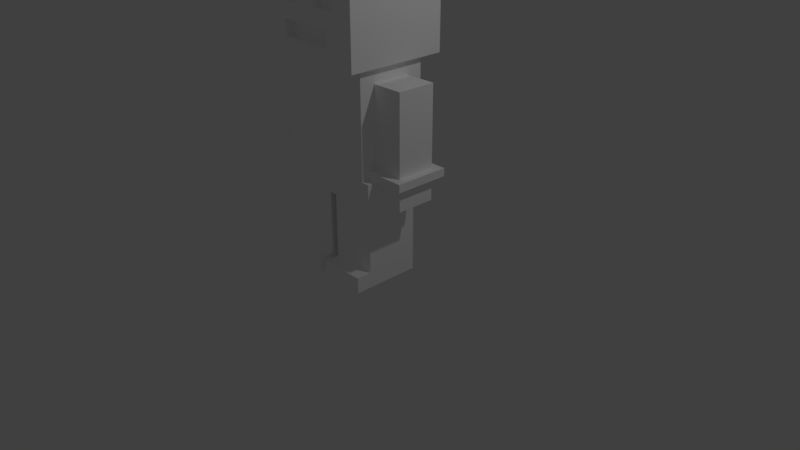 # Source: Figur.blend  (saved by Blender 2.78.0; exported with 4.5.12 LTS)
import bpy
from mathutils import Matrix  # noqa: F401  (used for matrix-valued properties, if any)

bpy.ops.wm.read_factory_settings(use_empty=True)
scene = bpy.context.scene
scene.name = 'Scene'

# ---- collections
col_collection_1 = bpy.data.collections.new('Collection 1'); scene.collection.children.link(col_collection_1)

# ---- materials (node trees are filled in below, after node groups)
mat_palette = bpy.data.materials.new('palette')
mat_palette.alpha_threshold = 0.0
mat_palette.use_transparent_shadow = False
mat_palette.diffuse_color = (1.0, 1.0, 1.0, 1.0)
mat_palette.specular_color = (0.0, 0.0, 0.0)
mat_palette.roughness = 0.5
mat_palette.specular_intensity = 1.0

# ---- material node trees

# ---- world
world_world = bpy.data.worlds.new('World'); scene.world = world_world
world_world.color = (0.05088, 0.05088, 0.05088)
world_world.use_sun_shadow = False
world_world.sun_shadow_jitter_overblur = 0.0
world_world.cycles.sampling_method = 'MANUAL'

# ---- cameras
cam_camera = bpy.data.cameras.new('Camera')
cam_camera.clip_end = 100.0
cam_camera.lens = 35.0
cam_camera.sensor_width = 32.0
cam_camera.sensor_height = 18.0
cam_camera.ortho_scale = 7.314
cam_camera.dof.focus_distance = 0.0
cam_camera.dof.aperture_fstop = 128.0

# ---- lights
light_lamp = bpy.data.lights.new('Lamp', 'POINT')
light_lamp.transmission_factor = 0.0
light_lamp.cutoff_distance = 30.0
light_lamp.energy = 100.0
light_lamp.shadow_buffer_clip_start = 1.001
light_lamp.shadow_soft_size = 0.1
light_lamp.shadow_maximum_resolution = 0.006
light_lamp.use_absolute_resolution = True

# ---- meshes
me_disconnectcharacter = bpy.data.meshes.new('DisconnectCharacter')
me_disconnectcharacter.from_pydata([(-11.5, 15.0, 5.5), (-11.5, 14.0, -1.5), (-11.5, 14.0, 5.5), (-11.5, 15.0, -1.5), (-10.5, 14.0, 4.5), (-10.5, 11.0, -0.5), (-10.5, 11.0, 4.5), (-10.5, 14.0, -0.5), (-10.5, 25.0, 4.5), (-10.5, 15.0, -0.5), (-10.5, 15.0, 4.5), (-10.5, 25.0, -0.5), (-7.5, 14.0, 6.5), (-7.5, 11.0, 4.5), (-7.5, 11.0, 6.5), (-7.5, 14.0, 5.5), (-7.5, 14.0, 4.5), (-7.5, 14.0, -0.5), (-7.5, 11.0, -2.5), (-7.5, 11.0, -0.5), (-7.5, 14.0, -1.5), (-7.5, 14.0, -2.5), (-7.5, 40.0, 8.5), (-7.5, 27.0, -4.5), (-7.5, 27.0, 8.5), (-7.5, 40.0, -4.5), (-6.5, 2.0, 7.5), (-6.5, 0.0, -1.5), (-6.5, 0.0, 7.5), (-6.5, 2.0, 5.5), (-6.5, 2.0, -1.5), (-6.5, 11.0, 5.5), (-6.5, 11.0, 4.5), (-6.5, 11.0, -0.5), (-6.5, 11.0, -1.5), (-6.5, 15.0, 5.5), (-6.5, 14.0, 5.5), (-6.5, 14.0, 6.5), (-6.5, 15.0, -1.5), (-6.5, 14.0, -2.5), (-6.5, 14.0, -1.5), (-6.5, 25.0, 4.5), (-6.5, 15.0, 4.5), (-6.5, 25.0, -0.5), (-6.5, 15.0, -0.5), (-6.5, 27.0, 6.5), (-6.5, 27.0, -2.5), (-1.5, 38.0, 8.5), (-1.5, 33.0, 7.5), (-1.5, 33.0, 8.5), (-1.5, 38.0, 7.5), (0.5, 2.0, 7.5), (0.5, 0.0, -1.5), (0.5, 0.0, 7.5), (0.5, 2.0, 5.5), (0.5, 2.0, -1.5), (0.5, 11.0, 5.5), (0.5, 11.0, -1.5), (3.5, 31.0, 8.5), (3.5, 29.0, 7.5), (3.5, 29.0, 8.5), (3.5, 31.0, 7.5), (4.5, 38.0, 8.5), (4.5, 33.0, 7.5), (4.5, 33.0, 8.5), (4.5, 38.0, 7.5), (-4.5, 33.0, 8.5), (-4.5, 33.0, 7.5), (-4.5, 38.0, 8.5), (-4.5, 38.0, 7.5), (-3.5, 29.0, 8.5), (-3.5, 29.0, 7.5), (-3.5, 31.0, 8.5), (-3.5, 31.0, 7.5), (-0.5, 0.0, 7.5), (-0.5, 0.0, -1.5), (-0.5, 2.0, 7.5), (-0.5, 2.0, 5.5), (-0.5, 2.0, -1.5), (-0.5, 11.0, 5.5), (-0.5, 11.0, -1.5), (1.5, 33.0, 8.5), (1.5, 33.0, 7.5), (1.5, 38.0, 8.5), (1.5, 38.0, 7.5), (6.5, 0.0, 7.5), (6.5, 0.0, -1.5), (6.5, 2.0, 7.5), (6.5, 2.0, 5.5), (6.5, 2.0, -1.5), (6.5, 11.0, 5.5), (6.5, 11.0, 4.5), (6.5, 11.0, -0.5), (6.5, 11.0, -1.5), (6.5, 14.0, 6.5), (6.5, 14.0, 5.5), (6.5, 15.0, 5.5), (6.5, 14.0, -1.5), (6.5, 14.0, -2.5), (6.5, 15.0, -1.5), (6.5, 15.0, 4.5), (6.5, 25.0, 4.5), (6.5, 15.0, -0.5), (6.5, 25.0, -0.5), (6.5, 27.0, 6.5), (6.5, 27.0, -2.5), (7.5, 11.0, 6.5), (7.5, 11.0, 4.5), (7.5, 14.0, 6.5), (7.5, 14.0, 5.5), (7.5, 14.0, 4.5), (7.5, 11.0, -0.5), (7.5, 11.0, -2.5), (7.5, 14.0, -0.5), (7.5, 14.0, -1.5), (7.5, 14.0, -2.5), (7.5, 27.0, 8.5), (7.5, 27.0, -4.5), (7.5, 40.0, 8.5), (7.5, 40.0, -4.5), (10.5, 11.0, 4.5), (10.5, 11.0, -0.5), (10.5, 14.0, 4.5), (10.5, 14.0, -0.5), (10.5, 15.0, 4.5), (10.5, 15.0, -0.5), (10.5, 25.0, 4.5), (10.5, 25.0, -0.5), (11.5, 14.0, 5.5), (11.5, 14.0, -1.5), (11.5, 15.0, 5.5), (11.5, 15.0, -1.5), (-4.5, 33.0, 8.5), (-7.5, 40.0, 8.5), (-7.5, 27.0, 8.5), (-4.5, 38.0, 8.5), (-3.5, 29.0, 8.5), (-3.5, 31.0, 8.5), (-1.5, 33.0, 8.5), (-1.5, 38.0, 8.5), (1.5, 33.0, 8.5), (1.5, 38.0, 8.5), (3.5, 29.0, 8.5), (3.5, 31.0, 8.5), (4.5, 33.0, 8.5), (4.5, 38.0, 8.5), (7.5, 27.0, 8.5), (7.5, 40.0, 8.5), (-1.5, 33.0, 7.5), (-4.5, 38.0, 7.5), (-4.5, 33.0, 7.5), (-1.5, 38.0, 7.5), (-0.5, 0.0, 7.5), (-6.5, 2.0, 7.5), (-6.5, 0.0, 7.5), (-0.5, 2.0, 7.5), (3.5, 29.0, 7.5), (-3.5, 31.0, 7.5), (-3.5, 29.0, 7.5), (3.5, 31.0, 7.5), (4.5, 33.0, 7.5), (1.5, 38.0, 7.5), (1.5, 33.0, 7.5), (4.5, 38.0, 7.5), (6.5, 0.0, 7.5), (0.5, 2.0, 7.5), (0.5, 0.0, 7.5), (6.5, 2.0, 7.5), (-6.5, 14.0, 6.5), (-7.5, 14.0, 6.5), (-7.5, 11.0, 6.5), (-2.5, 11.0, 6.5), (-2.5, 14.0, 6.5), (-6.5, 27.0, 6.5), (2.5, 11.0, 6.5), (2.5, 14.0, 6.5), (6.5, 14.0, 6.5), (6.5, 27.0, 6.5), (7.5, 11.0, 6.5), (7.5, 14.0, 6.5), (-7.5, 14.0, 5.5), (-11.5, 15.0, 5.5), (-11.5, 14.0, 5.5), (-6.5, 14.0, 5.5), (-6.5, 15.0, 5.5), (-2.5, 11.0, 5.5), (-6.5, 11.0, 5.5), (-6.5, 2.0, 5.5), (-0.5, 2.0, 5.5), (-0.5, 11.0, 5.5), (2.5, 11.0, 5.5), (0.5, 11.0, 5.5), (0.5, 2.0, 5.5), (6.5, 2.0, 5.5), (6.5, 11.0, 5.5), (7.5, 14.0, 5.5), (6.5, 15.0, 5.5), (6.5, 14.0, 5.5), (11.5, 14.0, 5.5), (11.5, 15.0, 5.5), (-7.5, 11.0, 4.5), (-10.5, 14.0, 4.5), (-10.5, 11.0, 4.5), (-7.5, 14.0, 4.5), (-6.5, 15.0, 4.5), (-10.5, 25.0, 4.5), (-10.5, 15.0, 4.5), (-6.5, 25.0, 4.5), (10.5, 11.0, 4.5), (7.5, 14.0, 4.5), (7.5, 11.0, 4.5), (10.5, 14.0, 4.5), (10.5, 15.0, 4.5), (6.5, 25.0, 4.5), (6.5, 15.0, 4.5), (10.5, 25.0, 4.5), (-10.5, 11.0, -0.5), (-10.5, 14.0, -0.5), (-7.5, 11.0, -0.5), (-7.5, 14.0, -0.5), (-10.5, 15.0, -0.5), (-10.5, 25.0, -0.5), (-6.5, 15.0, -0.5), (-6.5, 25.0, -0.5), (7.5, 11.0, -0.5), (7.5, 14.0, -0.5), (10.5, 11.0, -0.5), (10.5, 14.0, -0.5), (6.5, 15.0, -0.5), (6.5, 25.0, -0.5), (10.5, 15.0, -0.5), (10.5, 25.0, -0.5), (-11.5, 14.0, -1.5), (-11.5, 15.0, -1.5), (-7.5, 14.0, -1.5), (-6.5, 14.0, -1.5), (-6.5, 15.0, -1.5), (-6.5, 0.0, -1.5), (-6.5, 2.0, -1.5), (-0.5, 0.0, -1.5), (-6.5, 11.0, -1.5), (-0.5, 2.0, -1.5), (-0.5, 11.0, -1.5), (0.5, 0.0, -1.5), (0.5, 2.0, -1.5), (6.5, 0.0, -1.5), (0.5, 11.0, -1.5), (6.5, 2.0, -1.5), (6.5, 11.0, -1.5), (6.5, 14.0, -1.5), (6.5, 15.0, -1.5), (7.5, 14.0, -1.5), (11.5, 14.0, -1.5), (11.5, 15.0, -1.5), (-7.5, 11.0, -2.5), (-7.5, 14.0, -2.5), (-6.5, 14.0, -2.5), (6.5, 14.0, -2.5), (-6.5, 27.0, -2.5), (6.5, 27.0, -2.5), (7.5, 11.0, -2.5), (7.5, 14.0, -2.5), (-7.5, 27.0, -4.5), (-7.5, 40.0, -4.5), (7.5, 27.0, -4.5), (7.5, 40.0, -4.5), (-6.5, 0.0, -1.5), (-0.5, 0.0, 7.5), (-6.5, 0.0, 7.5), (-0.5, 0.0, -1.5), (0.5, 0.0, -1.5), (6.5, 0.0, 7.5), (0.5, 0.0, 7.5), (6.5, 0.0, -1.5), (-6.5, 11.0, 5.5), (-2.5, 11.0, 6.5), (-7.5, 11.0, 6.5), (-2.5, 11.0, 5.5), (2.5, 11.0, 6.5), (-0.5, 11.0, 5.5), (0.5, 11.0, 5.5), (2.5, 11.0, 5.5), (7.5, 11.0, 6.5), (6.5, 11.0, 5.5), (-7.5, 11.0, 4.5), (-6.5, 11.0, 4.5), (6.5, 11.0, 4.5), (7.5, 11.0, 4.5), (-10.5, 11.0, -0.5), (-10.5, 11.0, 4.5), (-7.5, 11.0, -0.5), (-6.5, 11.0, -0.5), (6.5, 11.0, -0.5), (10.5, 11.0, 4.5), (7.5, 11.0, -0.5), (10.5, 11.0, -0.5), (-6.5, 11.0, -1.5), (-0.5, 11.0, -1.5), (0.5, 11.0, -1.5), (6.5, 11.0, -1.5), (-7.5, 11.0, -2.5), (7.5, 11.0, -2.5), (-10.5, 14.0, 4.5), (-7.5, 14.0, 5.5), (-11.5, 14.0, 5.5), (-7.5, 14.0, 4.5), (7.5, 14.0, 4.5), (11.5, 14.0, 5.5), (7.5, 14.0, 5.5), (10.5, 14.0, 4.5), (-10.5, 14.0, -0.5), (10.5, 14.0, -0.5), (-11.5, 14.0, -1.5), (-7.5, 14.0, -0.5), (-7.5, 14.0, -1.5), (7.5, 14.0, -1.5), (7.5, 14.0, -0.5), (11.5, 14.0, -1.5), (-6.5, 27.0, 6.5), (7.5, 27.0, 8.5), (-7.5, 27.0, 8.5), (6.5, 27.0, 6.5), (-6.5, 27.0, -2.5), (6.5, 27.0, -2.5), (-7.5, 27.0, -4.5), (7.5, 27.0, -4.5), (-3.5, 31.0, 7.5), (3.5, 31.0, 8.5), (-3.5, 31.0, 8.5), (3.5, 31.0, 7.5), (-4.5, 38.0, 7.5), (-1.5, 38.0, 8.5), (-4.5, 38.0, 8.5), (-1.5, 38.0, 7.5), (1.5, 38.0, 7.5), (4.5, 38.0, 8.5), (1.5, 38.0, 8.5), (4.5, 38.0, 7.5), (-6.5, 2.0, 7.5), (-0.5, 2.0, 7.5), (-6.5, 2.0, 5.5), (-0.5, 2.0, 5.5), (0.5, 2.0, 7.5), (6.5, 2.0, 7.5), (0.5, 2.0, 5.5), (6.5, 2.0, 5.5), (-7.5, 14.0, 6.5), (-6.5, 14.0, 6.5), (-7.5, 14.0, 5.5), (-6.5, 14.0, 5.5), (6.5, 14.0, 6.5), (7.5, 14.0, 6.5), (6.5, 14.0, 5.5), (7.5, 14.0, 5.5), (-7.5, 14.0, -1.5), (-6.5, 14.0, -1.5), (-7.5, 14.0, -2.5), (-6.5, 14.0, -2.5), (6.5, 14.0, -1.5), (7.5, 14.0, -1.5), (6.5, 14.0, -2.5), (7.5, 14.0, -2.5), (-11.5, 15.0, 5.5), (-6.5, 15.0, 5.5), (-10.5, 15.0, 4.5), (-6.5, 15.0, 4.5), (6.5, 15.0, 5.5), (11.5, 15.0, 5.5), (6.5, 15.0, 4.5), (10.5, 15.0, 4.5), (-10.5, 15.0, -0.5), (10.5, 15.0, -0.5), (-6.5, 15.0, -0.5), (-11.5, 15.0, -1.5), (-6.5, 15.0, -1.5), (6.5, 15.0, -0.5), (6.5, 15.0, -1.5), (11.5, 15.0, -1.5), (-10.5, 25.0, 4.5), (-6.5, 25.0, 4.5), (-10.5, 25.0, -0.5), (-6.5, 25.0, -0.5), (6.5, 25.0, 4.5), (10.5, 25.0, 4.5), (6.5, 25.0, -0.5), (10.5, 25.0, -0.5), (-3.5, 29.0, 8.5), (3.5, 29.0, 8.5), (-3.5, 29.0, 7.5), (3.5, 29.0, 7.5), (-4.5, 33.0, 8.5), (-1.5, 33.0, 8.5), (-4.5, 33.0, 7.5), (-1.5, 33.0, 7.5), (1.5, 33.0, 8.5), (4.5, 33.0, 8.5), (1.5, 33.0, 7.5), (4.5, 33.0, 7.5), (-7.5, 40.0, 8.5), (7.5, 40.0, 8.5), (-7.5, 40.0, -4.5), (7.5, 40.0, -4.5), (7.5, 11.0, 4.5), (6.5, 11.0, -0.5), (10.5, 11.0, 4.5)], [], [(0, 1, 2), (3, 1, 0), (4, 5, 6), (7, 5, 4), (8, 9, 10), (11, 9, 8), (12, 13, 14), (15, 13, 12), (16, 13, 15), (17, 18, 19), (20, 18, 17), (21, 18, 20), (22, 23, 24), (25, 23, 22), (26, 27, 28), (29, 27, 26), (30, 27, 29), (31, 30, 29), (32, 30, 31), (33, 30, 32), (34, 30, 33), (35, 36, 37), (38, 39, 40), (41, 42, 35), (43, 38, 44), (45, 41, 35), (45, 43, 41), (45, 35, 37), (46, 38, 43), (46, 43, 45), (46, 39, 38), (47, 48, 49), (50, 48, 47), (51, 52, 53), (54, 52, 51), (55, 52, 54), (56, 55, 54), (57, 55, 56), (58, 59, 60), (61, 59, 58), (62, 63, 64), (65, 63, 62), (66, 67, 68), (68, 67, 69), (70, 71, 72), (72, 71, 73), (74, 75, 76), (76, 75, 77), (77, 75, 78), (77, 78, 79), (79, 78, 80), (81, 82, 83), (83, 82, 84), (85, 86, 87), (87, 86, 88), (88, 86, 89), (88, 89, 90), (90, 89, 91), (91, 89, 92), (92, 89, 93), (94, 95, 96), (97, 98, 99), (96, 100, 101), (102, 99, 103), (96, 101, 104), (101, 103, 104), (94, 96, 104), (103, 99, 105), (104, 103, 105), (99, 98, 105), (106, 107, 108), (108, 107, 109), (109, 107, 110), (111, 112, 113), (113, 112, 114), (114, 112, 115), (116, 117, 118), (118, 117, 119), (120, 121, 122), (122, 121, 123), (124, 125, 126), (126, 125, 127), (128, 129, 130), (130, 129, 131), (132, 133, 134), (135, 133, 132), (136, 132, 134), (137, 132, 136), (138, 132, 137), (139, 133, 135), (140, 138, 137), (140, 139, 138), (141, 133, 139), (141, 139, 140), (142, 136, 134), (143, 140, 137), (144, 140, 143), (144, 143, 142), (145, 133, 141), (146, 142, 134), (146, 145, 144), (146, 144, 142), (147, 133, 145), (147, 145, 146), (148, 149, 150), (151, 149, 148), (152, 153, 154), (155, 153, 152), (156, 157, 158), (159, 157, 156), (160, 161, 162), (163, 161, 160), (164, 165, 166), (167, 165, 164), (168, 169, 170), (171, 168, 170), (172, 173, 168), (172, 168, 171), (174, 172, 171), (175, 173, 172), (175, 172, 174), (176, 175, 174), (176, 173, 175), (177, 173, 176), (178, 176, 174), (179, 176, 178), (180, 181, 182), (183, 181, 180), (184, 181, 183), (185, 186, 187), (188, 185, 187), (189, 185, 188), (190, 191, 192), (193, 190, 192), (194, 190, 193), (195, 196, 197), (198, 196, 195), (199, 196, 198), (200, 201, 202), (203, 201, 200), (204, 205, 206), (207, 205, 204), (208, 209, 210), (211, 209, 208), (212, 213, 214), (215, 213, 212), (216, 217, 218), (218, 217, 219), (220, 221, 222), (222, 221, 223), (224, 225, 226), (226, 225, 227), (228, 229, 230), (230, 229, 231), (232, 233, 234), (234, 233, 235), (235, 233, 236), (237, 238, 239), (238, 240, 241), (239, 238, 241), (241, 240, 242), (243, 244, 245), (244, 246, 247), (245, 244, 247), (247, 246, 248), (249, 250, 251), (251, 250, 252), (252, 250, 253), (254, 255, 256), (254, 256, 257), (256, 258, 257), (257, 258, 259), (254, 257, 260), (260, 257, 261), (262, 263, 264), (264, 263, 265), (266, 267, 268), (269, 267, 266), (270, 271, 272), (273, 271, 270), (274, 275, 276), (277, 278, 275), (277, 275, 274), (279, 278, 277), (280, 278, 279), (281, 282, 278), (281, 278, 280), (283, 282, 281), (284, 274, 276), (285, 274, 284), (286, 282, 283), (287, 282, 286), (288, 285, 284), (288, 284, 289), (290, 285, 288), (291, 285, 290), (403, 404, 402), (292, 287, 286), (294, 293, 292), (295, 293, 294), (296, 291, 290), (297, 280, 279), (298, 280, 297), (299, 294, 292), (300, 296, 290), (300, 299, 298), (300, 298, 297), (300, 297, 296), (301, 294, 299), (301, 299, 300), (302, 303, 304), (305, 303, 302), (306, 307, 308), (309, 307, 306), (310, 302, 304), (311, 307, 309), (312, 313, 310), (312, 310, 304), (314, 313, 312), (315, 311, 316), (317, 307, 311), (317, 311, 315), (318, 319, 320), (321, 319, 318), (322, 318, 320), (323, 319, 321), (324, 322, 320), (324, 323, 322), (325, 319, 323), (325, 323, 324), (326, 327, 328), (329, 327, 326), (330, 331, 332), (333, 331, 330), (334, 335, 336), (337, 335, 334), (338, 339, 340), (340, 339, 341), (342, 343, 344), (344, 343, 345), (346, 347, 348), (348, 347, 349), (350, 351, 352), (352, 351, 353), (354, 355, 356), (356, 355, 357), (358, 359, 360), (360, 359, 361), (362, 363, 364), (364, 363, 365), (366, 367, 368), (368, 367, 369), (362, 364, 370), (369, 367, 371), (370, 372, 373), (362, 370, 373), (373, 372, 374), (375, 371, 376), (371, 367, 377), (376, 371, 377), (378, 379, 380), (380, 379, 381), (382, 383, 384), (384, 383, 385), (386, 387, 388), (388, 387, 389), (390, 391, 392), (392, 391, 393), (394, 395, 396), (396, 395, 397), (398, 399, 400), (400, 399, 401)])
me_disconnectcharacter.polygons.foreach_set('use_smooth', [True] * 272)
_uv = me_disconnectcharacter.uv_layers.new(name='UVMap')
_uv.uv.foreach_set('vector', [0.2988, 0.5, 0.2988, 0.5, 0.2988, 0.5, 0.2988, 0.5, 0.2988, 0.5, 0.2988, 0.5, 0.3066, 0.5, 0.3066, 0.5, 0.3066, 0.5, 0.3066, 0.5, 0.3066, 0.5, 0.3066, 0.5, 0.2988, 0.5, 0.2988, 0.5, 0.2988, 0.5, 0.2988, 0.5, 0.2988, 0.5, 0.2988, 0.5, 0.2949, 0.5, 0.2949, 0.5, 0.2949, 0.5, 0.2949, 0.5, 0.2949, 0.5, 0.2949, 0.5, 0.2949, 0.5, 0.2949, 0.5, 0.2949, 0.5, 0.2949, 0.5, 0.2949, 0.5, 0.2949, 0.5, 0.2949, 0.5, 0.2949, 0.5, 0.2949, 0.5, 0.2949, 0.5, 0.2949, 0.5, 0.2949, 0.5, 0.3066, 0.5, 0.3066, 0.5, 0.3066, 0.5, 0.3066, 0.5, 0.3066, 0.5, 0.3066, 0.5, 0.2949, 0.5, 0.2949, 0.5, 0.2949, 0.5, 0.2949, 0.5, 0.2949, 0.5, 0.2949, 0.5, 0.2949, 0.5, 0.2949, 0.5, 0.2949, 0.5, 0.2988, 0.5, 0.2988, 0.5, 0.2988, 0.5, 0.2988, 0.5, 0.2988, 0.5, 0.2988, 0.5, 0.2988, 0.5, 0.2988, 0.5, 0.2988, 0.5, 0.2988, 0.5, 0.2988, 0.5, 0.2988, 0.5, 0.2988, 0.5, 0.2988, 0.5, 0.2988, 0.5, 0.2988, 0.5, 0.2988, 0.5, 0.2988, 0.5, 0.2988, 0.5, 0.2988, 0.5, 0.2988, 0.5, 0.2988, 0.5, 0.2988, 0.5, 0.2988, 0.5, 0.2988, 0.5, 0.2988, 0.5, 0.2988, 0.5, 0.2988, 0.5, 0.2988, 0.5, 0.2988, 0.5, 0.2988, 0.5, 0.2988, 0.5, 0.2988, 0.5, 0.2988, 0.5, 0.2988, 0.5, 0.2988, 0.5, 0.2988, 0.5, 0.2988, 0.5, 0.2988, 0.5, 0.2988, 0.5, 0.2988, 0.5, 0.2988, 0.5, 0.3066, 0.5, 0.3066, 0.5, 0.3066, 0.5, 0.3066, 0.5, 0.3066, 0.5, 0.3066, 0.5, 0.2949, 0.5, 0.2949, 0.5, 0.2949, 0.5, 0.2949, 0.5, 0.2949, 0.5, 0.2949, 0.5, 0.2949, 0.5, 0.2949, 0.5, 0.2949, 0.5, 0.2988, 0.5, 0.2988, 0.5, 0.2988, 0.5, 0.2988, 0.5, 0.2988, 0.5, 0.2988, 0.5, 0.3066, 0.5, 0.3066, 0.5, 0.3066, 0.5, 0.3066, 0.5, 0.3066, 0.5, 0.3066, 0.5, 0.3066, 0.5, 0.3066, 0.5, 0.3066, 0.5, 0.3066, 0.5, 0.3066, 0.5, 0.3066, 0.5, 0.3066, 0.5, 0.3066, 0.5, 0.3066, 0.5, 0.3066, 0.5, 0.3066, 0.5, 0.3066, 0.5, 0.3066, 0.5, 0.3066, 0.5, 0.3066, 0.5, 0.3066, 0.5, 0.3066, 0.5, 0.3066, 0.5, 0.2949, 0.5, 0.2949, 0.5, 0.2949, 0.5, 0.2949, 0.5, 0.2949, 0.5, 0.2949, 0.5, 0.2949, 0.5, 0.2949, 0.5, 0.2949, 0.5, 0.2988, 0.5, 0.2988, 0.5, 0.2988, 0.5, 0.2988, 0.5, 0.2988, 0.5, 0.2988, 0.5, 0.3066, 0.5, 0.3066, 0.5, 0.3066, 0.5, 0.3066, 0.5, 0.3066, 0.5, 0.3066, 0.5, 0.2949, 0.5, 0.2949, 0.5, 0.2949, 0.5, 0.2949, 0.5, 0.2949, 0.5, 0.2949, 0.5, 0.2949, 0.5, 0.2949, 0.5, 0.2949, 0.5, 0.2988, 0.5, 0.2988, 0.5, 0.2988, 0.5, 0.2988, 0.5, 0.2988, 0.5, 0.2988, 0.5, 0.2988, 0.5, 0.2988, 0.5, 0.2988, 0.5, 0.2988, 0.5, 0.2988, 0.5, 0.2988, 0.5, 0.2988, 0.5, 0.2988, 0.5, 0.2988, 0.5, 0.2988, 0.5, 0.2988, 0.5, 0.2988, 0.5, 0.2988, 0.5, 0.2988, 0.5, 0.2988, 0.5, 0.2988, 0.5, 0.2988, 0.5, 0.2988, 0.5, 0.2988, 0.5, 0.2988, 0.5, 0.2988, 0.5, 0.2988, 0.5, 0.2988, 0.5, 0.2988, 0.5, 0.2988, 0.5, 0.2988, 0.5, 0.2988, 0.5, 0.2988, 0.5, 0.2988, 0.5, 0.2988, 0.5, 0.2988, 0.5, 0.2988, 0.5, 0.2988, 0.5, 0.2988, 0.5, 0.2988, 0.5, 0.2988, 0.5, 0.2949, 0.5, 0.2949, 0.5, 0.2949, 0.5, 0.2949, 0.5, 0.2949, 0.5, 0.2949, 0.5, 0.2949, 0.5, 0.2949, 0.5, 0.2949, 0.5, 0.2949, 0.5, 0.2949, 0.5, 0.2949, 0.5, 0.2949, 0.5, 0.2949, 0.5, 0.2949, 0.5, 0.2949, 0.5, 0.2949, 0.5, 0.2949, 0.5, 0.3066, 0.5, 0.3066, 0.5, 0.3066, 0.5, 0.3066, 0.5, 0.3066, 0.5, 0.3066, 0.5, 0.3066, 0.5, 0.3066, 0.5, 0.3066, 0.5, 0.3066, 0.5, 0.3066, 0.5, 0.3066, 0.5, 0.2988, 0.5, 0.2988, 0.5, 0.2988, 0.5, 0.2988, 0.5, 0.2988, 0.5, 0.2988, 0.5, 0.2988, 0.5, 0.2988, 0.5, 0.2988, 0.5, 0.2988, 0.5, 0.2988, 0.5, 0.2988, 0.5, 0.3066, 0.5, 0.3066, 0.5, 0.3066, 0.5, 0.3066, 0.5, 0.3066, 0.5, 0.3066, 0.5, 0.3066, 0.5, 0.3066, 0.5, 0.3066, 0.5, 0.3066, 0.5, 0.3066, 0.5, 0.3066, 0.5, 0.3066, 0.5, 0.3066, 0.5, 0.3066, 0.5, 0.3066, 0.5, 0.3066, 0.5, 0.3066, 0.5, 0.3066, 0.5, 0.3066, 0.5, 0.3066, 0.5, 0.3066, 0.5, 0.3066, 0.5, 0.3066, 0.5, 0.3066, 0.5, 0.3066, 0.5, 0.3066, 0.5, 0.3066, 0.5, 0.3066, 0.5, 0.3066, 0.5, 0.3066, 0.5, 0.3066, 0.5, 0.3066, 0.5, 0.3066, 0.5, 0.3066, 0.5, 0.3066, 0.5, 0.3066, 0.5, 0.3066, 0.5, 0.3066, 0.5, 0.3066, 0.5, 0.3066, 0.5, 0.3066, 0.5, 0.3066, 0.5, 0.3066, 0.5, 0.3066, 0.5, 0.3066, 0.5, 0.3066, 0.5, 0.3066, 0.5, 0.3066, 0.5, 0.3066, 0.5, 0.3066, 0.5, 0.3066, 0.5, 0.3066, 0.5, 0.3066, 0.5, 0.3066, 0.5, 0.3066, 0.5, 0.3066, 0.5, 0.3066, 0.5, 0.3066, 0.5, 0.3066, 0.5, 0.3105, 0.5, 0.3105, 0.5, 0.3105, 0.5, 0.3105, 0.5, 0.3105, 0.5, 0.3105, 0.5, 0.2949, 0.5, 0.2949, 0.5, 0.2949, 0.5, 0.2949, 0.5, 0.2949, 0.5, 0.2949, 0.5, 0.3027, 0.5, 0.3027, 0.5, 0.3027, 0.5, 0.3027, 0.5, 0.3027, 0.5, 0.3027, 0.5, 0.3105, 0.5, 0.3105, 0.5, 0.3105, 0.5, 0.3105, 0.5, 0.3105, 0.5, 0.3105, 0.5, 0.2949, 0.5, 0.2949, 0.5, 0.2949, 0.5, 0.2949, 0.5, 0.2949, 0.5, 0.2949, 0.5, 0.2949, 0.5, 0.2949, 0.5, 0.2949, 0.5, 0.2949, 0.5, 0.2949, 0.5, 0.2949, 0.5, 0.2988, 0.5, 0.2988, 0.5, 0.2988, 0.5, 0.2949, 0.5, 0.2949, 0.5, 0.2949, 0.5, 0.291, 0.5, 0.291, 0.5, 0.291, 0.5, 0.2988, 0.5, 0.2988, 0.5, 0.2988, 0.5, 0.291, 0.5, 0.291, 0.5, 0.291, 0.5, 0.2949, 0.5, 0.2949, 0.5, 0.2949, 0.5, 0.2988, 0.5, 0.2988, 0.5, 0.2988, 0.5, 0.2988, 0.5, 0.2988, 0.5, 0.2988, 0.5, 0.2949, 0.5, 0.2949, 0.5, 0.2949, 0.5, 0.2949, 0.5, 0.2949, 0.5, 0.2949, 0.5, 0.2988, 0.5, 0.2988, 0.5, 0.2988, 0.5, 0.2988, 0.5, 0.2988, 0.5, 0.2988, 0.5, 0.2988, 0.5, 0.2988, 0.5, 0.2988, 0.5, 0.2988, 0.5, 0.2988, 0.5, 0.2988, 0.5, 0.2988, 0.5, 0.2988, 0.5, 0.2988, 0.5, 0.2988, 0.5, 0.2988, 0.5, 0.2988, 0.5, 0.2988, 0.5, 0.2988, 0.5, 0.2988, 0.5, 0.2988, 0.5, 0.2988, 0.5, 0.2988, 0.5, 0.2988, 0.5, 0.2988, 0.5, 0.2988, 0.5, 0.2988, 0.5, 0.2988, 0.5, 0.2988, 0.5, 0.2988, 0.5, 0.2988, 0.5, 0.2988, 0.5, 0.2988, 0.5, 0.2988, 0.5, 0.2988, 0.5, 0.3066, 0.5, 0.3066, 0.5, 0.3066, 0.5, 0.3066, 0.5, 0.3066, 0.5, 0.3066, 0.5, 0.2988, 0.5, 0.2988, 0.5, 0.2988, 0.5, 0.2988, 0.5, 0.2988, 0.5, 0.2988, 0.5, 0.3066, 0.5, 0.3066, 0.5, 0.3066, 0.5, 0.3066, 0.5, 0.3066, 0.5, 0.3066, 0.5, 0.2988, 0.5, 0.2988, 0.5, 0.2988, 0.5, 0.2988, 0.5, 0.2988, 0.5, 0.2988, 0.5, 0.3066, 0.5, 0.3066, 0.5, 0.3066, 0.5, 0.3066, 0.5, 0.3066, 0.5, 0.3066, 0.5, 0.2988, 0.5, 0.2988, 0.5, 0.2988, 0.5, 0.2988, 0.5, 0.2988, 0.5, 0.2988, 0.5, 0.3066, 0.5, 0.3066, 0.5, 0.3066, 0.5, 0.3066, 0.5, 0.3066, 0.5, 0.3066, 0.5, 0.2988, 0.5, 0.2988, 0.5, 0.2988, 0.5, 0.2988, 0.5, 0.2988, 0.5, 0.2988, 0.5, 0.2988, 0.5, 0.2988, 0.5, 0.2988, 0.5, 0.2988, 0.5, 0.2988, 0.5, 0.2988, 0.5, 0.2988, 0.5, 0.2988, 0.5, 0.2988, 0.5, 0.2949, 0.5, 0.2949, 0.5, 0.2949, 0.5, 0.2988, 0.5, 0.2988, 0.5, 0.2988, 0.5, 0.2949, 0.5, 0.2949, 0.5, 0.2949, 0.5, 0.2988, 0.5, 0.2988, 0.5, 0.2988, 0.5, 0.2949, 0.5, 0.2949, 0.5, 0.2949, 0.5, 0.2988, 0.5, 0.2988, 0.5, 0.2988, 0.5, 0.2949, 0.5, 0.2949, 0.5, 0.2949, 0.5, 0.2988, 0.5, 0.2988, 0.5, 0.2988, 0.5, 0.2988, 0.5, 0.2988, 0.5, 0.2988, 0.5, 0.2988, 0.5, 0.2988, 0.5, 0.2988, 0.5, 0.2988, 0.5, 0.2988, 0.5, 0.2988, 0.5, 0.2949, 0.5, 0.2949, 0.5, 0.2949, 0.5, 0.2949, 0.5, 0.2949, 0.5, 0.2949, 0.5, 0.2988, 0.5, 0.2988, 0.5, 0.2988, 0.5, 0.2988, 0.5, 0.2988, 0.5, 0.2988, 0.5, 0.2949, 0.5, 0.2949, 0.5, 0.2949, 0.5, 0.2949, 0.5, 0.2949, 0.5, 0.2949, 0.5, 0.3066, 0.5, 0.3066, 0.5, 0.3066, 0.5, 0.3066, 0.5, 0.3066, 0.5, 0.3066, 0.5, 0.2949, 0.5, 0.2949, 0.5, 0.2949, 0.5, 0.2949, 0.5, 0.2949, 0.5, 0.2949, 0.5, 0.2949, 0.5, 0.2949, 0.5, 0.2949, 0.5, 0.2949, 0.5, 0.2949, 0.5, 0.2949, 0.5, 0.2949, 0.5, 0.2949, 0.5, 0.2949, 0.5, 0.291, 0.5, 0.291, 0.5, 0.291, 0.5, 0.2949, 0.5, 0.2949, 0.5, 0.2949, 0.5, 0.291, 0.5, 0.291, 0.5, 0.291, 0.5, 0.291, 0.5, 0.291, 0.5, 0.291, 0.5, 0.2949, 0.5, 0.2949, 0.5, 0.2949, 0.5, 0.291, 0.5, 0.291, 0.5, 0.291, 0.5, 0.2949, 0.5, 0.2949, 0.5, 0.2949, 0.5, 0.2949, 0.5, 0.2949, 0.5, 0.2949, 0.5, 0.2949, 0.5, 0.2949, 0.5, 0.2949, 0.5, 0.2949, 0.5, 0.2949, 0.5, 0.2949, 0.5, 0.2949, 0.5, 0.2949, 0.5, 0.2949, 0.5, 0.3066, 0.5, 0.3066, 0.5, 0.3066, 0.5, 0.3066, 0.5, 0.3066, 0.5, 0.3066, 0.5, 0.3066, 0.5, 0.3066, 0.5, 0.3066, 0.5, 0.3066, 0.5, 0.3066, 0.5, 0.3066, 0.5, 0.3066, 0.5, 0.3066, 0.5, 0.3066, 0.5, 0.3066, 0.5, 0.3066, 0.5, 0.3066, 0.5, 0.3066, 0.5, 0.3066, 0.5, 0.3066, 0.5, 0.3066, 0.5, 0.3066, 0.5, 0.3066, 0.5, 0.2949, 0.5, 0.2949, 0.5, 0.2949, 0.5, 0.2988, 0.5, 0.2988, 0.5, 0.2988, 0.5, 0.2988, 0.5, 0.2988, 0.5, 0.2988, 0.5, 0.2949, 0.5, 0.2949, 0.5, 0.2949, 0.5, 0.2949, 0.5, 0.2949, 0.5, 0.2949, 0.5, 0.2949, 0.5, 0.2949, 0.5, 0.2949, 0.5, 0.2949, 0.5, 0.2949, 0.5, 0.2949, 0.5, 0.2949, 0.5, 0.2949, 0.5, 0.2949, 0.5, 0.2949, 0.5, 0.2949, 0.5, 0.2949, 0.5, 0.2949, 0.5, 0.2949, 0.5, 0.2949, 0.5, 0.2988, 0.5, 0.2988, 0.5, 0.2988, 0.5, 0.2988, 0.5, 0.2988, 0.5, 0.2988, 0.5, 0.2988, 0.5, 0.2988, 0.5, 0.2988, 0.5, 0.2988, 0.5, 0.2988, 0.5, 0.2988, 0.5, 0.2988, 0.5, 0.2988, 0.5, 0.2988, 0.5, 0.2988, 0.5, 0.2988, 0.5, 0.2988, 0.5, 0.2988, 0.5, 0.2988, 0.5, 0.2988, 0.5, 0.2988, 0.5, 0.2988, 0.5, 0.2988, 0.5, 0.2988, 0.5, 0.2988, 0.5, 0.2988, 0.5, 0.2988, 0.5, 0.2988, 0.5, 0.2988, 0.5, 0.2988, 0.5, 0.2988, 0.5, 0.2988, 0.5, 0.2988, 0.5, 0.2988, 0.5, 0.2988, 0.5, 0.3066, 0.5, 0.3066, 0.5, 0.3066, 0.5, 0.3066, 0.5, 0.3066, 0.5, 0.3066, 0.5, 0.3066, 0.5, 0.3066, 0.5, 0.3066, 0.5, 0.3066, 0.5, 0.3066, 0.5, 0.3066, 0.5, 0.3066, 0.5, 0.3066, 0.5, 0.3066, 0.5, 0.3066, 0.5, 0.3066, 0.5, 0.3066, 0.5, 0.3066, 0.5, 0.3066, 0.5, 0.3066, 0.5, 0.3066, 0.5, 0.3066, 0.5, 0.3066, 0.5, 0.3066, 0.5, 0.3066, 0.5, 0.3066, 0.5, 0.3066, 0.5, 0.3066, 0.5, 0.3066, 0.5, 0.3066, 0.5, 0.3066, 0.5, 0.3066, 0.5, 0.3066, 0.5, 0.3066, 0.5, 0.3066, 0.5, 0.3066, 0.5, 0.3066, 0.5, 0.3066, 0.5, 0.3066, 0.5, 0.3066, 0.5, 0.3066, 0.5, 0.2949, 0.5, 0.2949, 0.5, 0.2949, 0.5, 0.2949, 0.5, 0.2949, 0.5, 0.2949, 0.5, 0.2949, 0.5, 0.2949, 0.5, 0.2949, 0.5, 0.2949, 0.5, 0.2949, 0.5, 0.2949, 0.5, 0.2949, 0.5, 0.2949, 0.5, 0.2949, 0.5, 0.2949, 0.5, 0.2949, 0.5, 0.2949, 0.5, 0.2949, 0.5, 0.2949, 0.5, 0.2949, 0.5, 0.2949, 0.5, 0.2949, 0.5, 0.2949, 0.5, 0.2949, 0.5, 0.2949, 0.5, 0.2949, 0.5, 0.2949, 0.5, 0.2949, 0.5, 0.2949, 0.5, 0.2949, 0.5, 0.2949, 0.5, 0.2949, 0.5, 0.2949, 0.5, 0.2949, 0.5, 0.2949, 0.5, 0.2988, 0.5, 0.2988, 0.5, 0.2988, 0.5, 0.2988, 0.5, 0.2988, 0.5, 0.2988, 0.5, 0.2988, 0.5, 0.2988, 0.5, 0.2988, 0.5, 0.2988, 0.5, 0.2988, 0.5, 0.2988, 0.5, 0.2988, 0.5, 0.2988, 0.5, 0.2988, 0.5, 0.2988, 0.5, 0.2988, 0.5, 0.2988, 0.5, 0.2988, 0.5, 0.2988, 0.5, 0.2988, 0.5, 0.2988, 0.5, 0.2988, 0.5, 0.2988, 0.5, 0.2988, 0.5, 0.2988, 0.5, 0.2988, 0.5, 0.2988, 0.5, 0.2988, 0.5, 0.2988, 0.5, 0.2988, 0.5, 0.2988, 0.5, 0.2988, 0.5, 0.2988, 0.5, 0.2988, 0.5, 0.2988, 0.5, 0.2988, 0.5, 0.2988, 0.5, 0.2988, 0.5, 0.2988, 0.5, 0.2988, 0.5, 0.2988, 0.5, 0.2988, 0.5, 0.2988, 0.5, 0.2988, 0.5, 0.2988, 0.5, 0.2988, 0.5, 0.2988, 0.5, 0.3066, 0.5, 0.3066, 0.5, 0.3066, 0.5, 0.3066, 0.5, 0.3066, 0.5, 0.3066, 0.5, 0.3066, 0.5, 0.3066, 0.5, 0.3066, 0.5, 0.3066, 0.5, 0.3066, 0.5, 0.3066, 0.5, 0.3066, 0.5, 0.3066, 0.5, 0.3066, 0.5, 0.3066, 0.5, 0.3066, 0.5, 0.3066, 0.5, 0.3066, 0.5, 0.3066, 0.5, 0.3066, 0.5, 0.3066, 0.5, 0.3066, 0.5, 0.3066, 0.5])
me_disconnectcharacter.materials.append(mat_palette)
me_disconnectcharacter.use_remesh_preserve_volume = False
me_disconnectcharacter.use_remesh_preserve_attributes = False
me_disconnectcharacter.use_mirror_vertex_groups = False
me_disconnectcharacter.update()
me_disconnectcharacter.normals_split_custom_set([tuple(v) for v in zip(*[iter([-1.0, 0.0, 0.0, -1.0, 0.0, 0.0, -1.0, 0.0, 0.0, -1.0, 0.0, 0.0, -1.0, 0.0, 0.0, -1.0, 0.0, 0.0, -1.0, 0.0, 0.0, -1.0, 0.0, 0.0, -1.0, 0.0, 0.0, -1.0, 0.0, 0.0, -1.0, 0.0, 0.0, -1.0, 0.0, 0.0, -1.0, 0.0, 0.0, -1.0, 0.0, 0.0, -1.0, 0.0, 0.0, -1.0, 0.0, 0.0, -1.0, 0.0, 0.0, -1.0, 0.0, 0.0, -1.0, 0.0, 0.0, -1.0, 0.0, 0.0, -1.0, 0.0, 0.0, -1.0, 0.0, 0.0, -1.0, 0.0, 0.0, -1.0, 0.0, 0.0, -1.0, 0.0, 0.0, -1.0, 0.0, 0.0, -1.0, 0.0, 0.0, -1.0, 0.0, 0.0, -1.0, 0.0, 0.0, -1.0, 0.0, 0.0, -1.0, 0.0, 0.0, -1.0, 0.0, 0.0, -1.0, 0.0, 0.0, -1.0, 0.0, 0.0, -1.0, 0.0, 0.0, -1.0, 0.0, 0.0, -1.0, 0.0, 0.0, -1.0, 0.0, 0.0, -1.0, 0.0, 0.0, -1.0, 0.0, 0.0, -1.0, 0.0, 0.0, -1.0, 0.0, 0.0, -1.0, 0.0, 0.0, -1.0, 0.0, 0.0, -1.0, 0.0, 0.0, -1.0, 0.0, 0.0, -1.0, 0.0, 0.0, -1.0, 0.0, 0.0, -1.0, 0.0, 0.0, -1.0, 0.0, 0.0, -1.0, 0.0, 0.0, -1.0, 0.0, 0.0, -1.0, 0.0, 0.0, -1.0, 0.0, 0.0, -1.0, 0.0, 0.0, -1.0, 0.0, 0.0, -1.0, 0.0, 0.0, -1.0, 0.0, 0.0, -1.0, 0.0, 0.0, -1.0, 0.0, 0.0, -1.0, 0.0, 0.0, -1.0, 0.0, 0.0, -1.0, 0.0, 0.0, -1.0, 0.0, 0.0, -1.0, 0.0, 0.0, -1.0, 0.0, 0.0, -1.0, 0.0, 0.0, -1.0, 0.0, 0.0, -1.0, 0.0, 0.0, -1.0, 0.0, 0.0, -1.0, 0.0, 0.0, -1.0, 0.0, 0.0, -1.0, 0.0, 0.0, -1.0, 0.0, 0.0, -1.0, 0.0, 0.0, -1.0, 0.0, 0.0, -1.0, 0.0, 0.0, -1.0, 0.0, 0.0, -1.0, 0.0, 0.0, -1.0, 0.0, 0.0, -1.0, 0.0, 0.0, -1.0, 0.0, 0.0, -1.0, 0.0, 0.0, -1.0, 0.0, 0.0, -1.0, 0.0, 0.0, -1.0, 0.0, 0.0, -1.0, 0.0, 0.0, -1.0, 0.0, 0.0, -1.0, 0.0, 0.0, -1.0, 0.0, 0.0, -1.0, 0.0, 0.0, -1.0, 0.0, 0.0, -1.0, 0.0, 0.0, -1.0, 0.0, 0.0, -1.0, 0.0, 0.0, -1.0, 0.0, 0.0, -1.0, 0.0, 0.0, -1.0, 0.0, 0.0, -1.0, 0.0, 0.0, -1.0, 0.0, 0.0, -1.0, 0.0, 0.0, -1.0, 0.0, 0.0, -1.0, 0.0, 0.0, -1.0, 0.0, 0.0, -1.0, 0.0, 0.0, -1.0, 0.0, 0.0, -1.0, 0.0, 0.0, -1.0, 0.0, 0.0, -1.0, 0.0, 0.0, -1.0, 0.0, 0.0, -1.0, 0.0, 0.0, -1.0, 0.0, 0.0, -1.0, 0.0, 0.0, -1.0, 0.0, 0.0, -1.0, 0.0, 0.0, -1.0, 0.0, 0.0, -1.0, 0.0, 0.0, -1.0, 0.0, 0.0, -1.0, 0.0, 0.0, -1.0, 0.0, 0.0, -1.0, 0.0, 0.0, -1.0, 0.0, 0.0, -1.0, 0.0, 0.0, -1.0, 0.0, 0.0, -1.0, 0.0, 0.0, -1.0, 0.0, 0.0, 1.0, 0.0, 0.0, 1.0, 0.0, 0.0, 1.0, 0.0, 0.0, 1.0, 0.0, 0.0, 1.0, 0.0, 0.0, 1.0, 0.0, 0.0, 1.0, 0.0, 0.0, 1.0, 0.0, 0.0, 1.0, 0.0, 0.0, 1.0, 0.0, 0.0, 1.0, 0.0, 0.0, 1.0, 0.0, 0.0, 1.0, 0.0, 0.0, 1.0, 0.0, 0.0, 1.0, 0.0, 0.0, 1.0, 0.0, 0.0, 1.0, 0.0, 0.0, 1.0, 0.0, 0.0, 1.0, 0.0, 0.0, 1.0, 0.0, 0.0, 1.0, 0.0, 0.0, 1.0, 0.0, 0.0, 1.0, 0.0, 0.0, 1.0, 0.0, 0.0, 1.0, 0.0, 0.0, 1.0, 0.0, 0.0, 1.0, 0.0, 0.0, 1.0, 0.0, 0.0, 1.0, 0.0, 0.0, 1.0, 0.0, 0.0, 1.0, 0.0, 0.0, 1.0, 0.0, 0.0, 1.0, 0.0, 0.0, 1.0, 0.0, 0.0, 1.0, 0.0, 0.0, 1.0, 0.0, 0.0, 1.0, 0.0, 0.0, 1.0, 0.0, 0.0, 1.0, 0.0, 0.0, 1.0, 0.0, 0.0, 1.0, 0.0, 0.0, 1.0, 0.0, 0.0, 1.0, 0.0, 0.0, 1.0, 0.0, 0.0, 1.0, 0.0, 0.0, 1.0, 0.0, 0.0, 1.0, 0.0, 0.0, 1.0, 0.0, 0.0, 1.0, 0.0, 0.0, 1.0, 0.0, 0.0, 1.0, 0.0, 0.0, 1.0, 0.0, 0.0, 1.0, 0.0, 0.0, 1.0, 0.0, 0.0, 1.0, 0.0, 0.0, 1.0, 0.0, 0.0, 1.0, 0.0, 0.0, 1.0, 0.0, 0.0, 1.0, 0.0, 0.0, 1.0, 0.0, 0.0, 1.0, 0.0, 0.0, 1.0, 0.0, 0.0, 1.0, 0.0, 0.0, 1.0, 0.0, 0.0, 1.0, 0.0, 0.0, 1.0, 0.0, 0.0, 1.0, 0.0, 0.0, 1.0, 0.0, 0.0, 1.0, 0.0, 0.0, 1.0, 0.0, 0.0, 1.0, 0.0, 0.0, 1.0, 0.0, 0.0, 1.0, 0.0, 0.0, 1.0, 0.0, 0.0, 1.0, 0.0, 0.0, 1.0, 0.0, 0.0, 1.0, 0.0, 0.0, 1.0, 0.0, 0.0, 1.0, 0.0, 0.0, 1.0, 0.0, 0.0, 1.0, 0.0, 0.0, 1.0, 0.0, 0.0, 1.0, 0.0, 0.0, 1.0, 0.0, 0.0, 1.0, 0.0, 0.0, 1.0, 0.0, 0.0, 1.0, 0.0, 0.0, 1.0, 0.0, 0.0, 1.0, 0.0, 0.0, 1.0, 0.0, 0.0, 1.0, 0.0, 0.0, 1.0, 0.0, 0.0, 1.0, 0.0, 0.0, 1.0, 0.0, 0.0, 1.0, 0.0, 0.0, 1.0, 0.0, 0.0, 1.0, 0.0, 0.0, 1.0, 0.0, 0.0, 1.0, 0.0, 0.0, 1.0, 0.0, 0.0, 1.0, 0.0, 0.0, 1.0, 0.0, 0.0, 1.0, 0.0, 0.0, 1.0, 0.0, 0.0, 1.0, 0.0, 0.0, 1.0, 0.0, 0.0, 1.0, 0.0, 0.0, 1.0, 0.0, 0.0, 1.0, 0.0, 0.0, 1.0, 0.0, 0.0, 1.0, 0.0, 0.0, 1.0, 0.0, 0.0, 1.0, 0.0, 0.0, 1.0, 0.0, 0.0, 1.0, 0.0, 0.0, 1.0, 0.0, 0.0, 1.0, 0.0, 0.0, 1.0, 0.0, 0.0, 1.0, 0.0, 0.0, 1.0, 0.0, 0.0, 1.0, 0.0, 0.0, 1.0, 0.0, 0.0, 1.0, 0.0, 0.0, 1.0, 0.0, 0.0, 1.0, 0.0, 0.0, 1.0, 0.0, 0.0, 0.0, 0.0, 1.0, 0.0, 0.0, 1.0, 0.0, 0.0, 1.0, 0.0, 0.0, 1.0, 0.0, 0.0, 1.0, 0.0, 0.0, 1.0, 0.0, 0.0, 1.0, 0.0, 0.0, 1.0, 0.0, 0.0, 1.0, 0.0, 0.0, 1.0, 0.0, 0.0, 1.0, 0.0, 0.0, 1.0, 0.0, 0.0, 1.0, 0.0, 0.0, 1.0, 0.0, 0.0, 1.0, 0.0, 0.0, 1.0, 0.0, 0.0, 1.0, 0.0, 0.0, 1.0, 0.0, 0.0, 1.0, 0.0, 0.0, 1.0, 0.0, 0.0, 1.0, 0.0, 0.0, 1.0, 0.0, 0.0, 1.0, 0.0, 0.0, 1.0, 0.0, 0.0, 1.0, 0.0, 0.0, 1.0, 0.0, 0.0, 1.0, 0.0, 0.0, 1.0, 0.0, 0.0, 1.0, 0.0, 0.0, 1.0, 0.0, 0.0, 1.0, 0.0, 0.0, 1.0, 0.0, 0.0, 1.0, 0.0, 0.0, 1.0, 0.0, 0.0, 1.0, 0.0, 0.0, 1.0, 0.0, 0.0, 1.0, 0.0, 0.0, 1.0, 0.0, 0.0, 1.0, 0.0, 0.0, 1.0, 0.0, 0.0, 1.0, 0.0, 0.0, 1.0, 0.0, 0.0, 1.0, 0.0, 0.0, 1.0, 0.0, 0.0, 1.0, 0.0, 0.0, 1.0, 0.0, 0.0, 1.0, 0.0, 0.0, 1.0, 0.0, 0.0, 1.0, 0.0, 0.0, 1.0, 0.0, 0.0, 1.0, 0.0, 0.0, 1.0, 0.0, 0.0, 1.0, 0.0, 0.0, 1.0, 0.0, 0.0, 1.0, 0.0, 0.0, 1.0, 0.0, 0.0, 1.0, 0.0, 0.0, 1.0, 0.0, 0.0, 1.0, 0.0, 0.0, 1.0, 0.0, 0.0, 1.0, 0.0, 0.0, 1.0, 0.0, 0.0, 1.0, 0.0, 0.0, 1.0, 0.0, 0.0, 1.0, 0.0, 0.0, 1.0, 0.0, 0.0, 1.0, 0.0, 0.0, 1.0, 0.0, 0.0, 1.0, 0.0, 0.0, 1.0, 0.0, 0.0, 1.0, 0.0, 0.0, 1.0, 0.0, 0.0, 1.0, 0.0, 0.0, 1.0, 0.0, 0.0, 1.0, 0.0, 0.0, 1.0, 0.0, 0.0, 1.0, 0.0, 0.0, 1.0, 0.0, 0.0, 1.0, 0.0, 0.0, 1.0, 0.0, 0.0, 1.0, 0.0, 0.0, 1.0, 0.0, 0.0, 1.0, 0.0, 0.0, 1.0, 0.0, 0.0, 1.0, 0.0, 0.0, 1.0, 0.0, 0.0, 1.0, 0.0, 0.0, 1.0, 0.0, 0.0, 1.0, 0.0, 0.0, 1.0, 0.0, 0.0, 1.0, 0.0, 0.0, 1.0, 0.0, 0.0, 1.0, 0.0, 0.0, 1.0, 0.0, 0.0, 1.0, 0.0, 0.0, 1.0, 0.0, 0.0, 1.0, 0.0, 0.0, 1.0, 0.0, 0.0, 1.0, 0.0, 0.0, 1.0, 0.0, 0.0, 1.0, 0.0, 0.0, 1.0, 0.0, 0.0, 1.0, 0.0, 0.0, 1.0, 0.0, 0.0, 1.0, 0.0, 0.0, 1.0, 0.0, 0.0, 1.0, 0.0, 0.0, 1.0, 0.0, 0.0, 1.0, 0.0, 0.0, 1.0, 0.0, 0.0, 1.0, 0.0, 0.0, 1.0, 0.0, 0.0, 1.0, 0.0, 0.0, 1.0, 0.0, 0.0, 1.0, 0.0, 0.0, 1.0, 0.0, 0.0, 1.0, 0.0, 0.0, 1.0, 0.0, 0.0, 1.0, 0.0, 0.0, 1.0, 0.0, 0.0, 1.0, 0.0, 0.0, 1.0, 0.0, 0.0, 1.0, 0.0, 0.0, 1.0, 0.0, 0.0, 1.0, 0.0, 0.0, 1.0, 0.0, 0.0, 1.0, 0.0, 0.0, 1.0, 0.0, 0.0, 1.0, 0.0, 0.0, 1.0, 0.0, 0.0, 1.0, 0.0, 0.0, 1.0, 0.0, 0.0, 1.0, 0.0, 0.0, 1.0, 0.0, 0.0, 1.0, 0.0, 0.0, 1.0, 0.0, 0.0, 1.0, 0.0, 0.0, 1.0, 0.0, 0.0, 1.0, 0.0, 0.0, 1.0, 0.0, 0.0, 1.0, 0.0, 0.0, 1.0, 0.0, 0.0, 1.0, 0.0, 0.0, 1.0, 0.0, 0.0, 1.0, 0.0, 0.0, 1.0, 0.0, 0.0, 1.0, 0.0, 0.0, 1.0, 0.0, 0.0, 1.0, 0.0, 0.0, 1.0, 0.0, 0.0, 1.0, 0.0, 0.0, 1.0, 0.0, 0.0, 1.0, 0.0, 0.0, 1.0, 0.0, 0.0, 1.0, 0.0, 0.0, 1.0, 0.0, 0.0, 1.0, 0.0, 0.0, 1.0, 0.0, 0.0, 1.0, 0.0, 0.0, 1.0, 0.0, 0.0, 1.0, 0.0, 0.0, 1.0, 0.0, 0.0, 1.0, 0.0, 0.0, 1.0, 0.0, 0.0, 1.0, 0.0, 0.0, 1.0, 0.0, 0.0, 1.0, 0.0, 0.0, 1.0, 0.0, 0.0, 1.0, 0.0, 0.0, 1.0, 0.0, 0.0, 1.0, 0.0, 0.0, 1.0, 0.0, 0.0, 1.0, 0.0, 0.0, 1.0, 0.0, 0.0, 1.0, 0.0, 0.0, 1.0, 0.0, 0.0, 1.0, 0.0, 0.0, 1.0, 0.0, 0.0, 1.0, 0.0, 0.0, 1.0, 0.0, 0.0, 1.0, 0.0, 0.0, 1.0, 0.0, 0.0, 1.0, 0.0, 0.0, 1.0, 0.0, 0.0, 1.0, 0.0, 0.0, 1.0, 0.0, 0.0, -1.0, 0.0, 0.0, -1.0, 0.0, 0.0, -1.0, 0.0, 0.0, -1.0, 0.0, 0.0, -1.0, 0.0, 0.0, -1.0, 0.0, 0.0, -1.0, 0.0, 0.0, -1.0, 0.0, 0.0, -1.0, 0.0, 0.0, -1.0, 0.0, 0.0, -1.0, 0.0, 0.0, -1.0, 0.0, 0.0, -1.0, 0.0, 0.0, -1.0, 0.0, 0.0, -1.0, 0.0, 0.0, -1.0, 0.0, 0.0, -1.0, 0.0, 0.0, -1.0, 0.0, 0.0, -1.0, 0.0, 0.0, -1.0, 0.0, 0.0, -1.0, 0.0, 0.0, -1.0, 0.0, 0.0, -1.0, 0.0, 0.0, -1.0, 0.0, 0.0, -1.0, 0.0, 0.0, -1.0, 0.0, 0.0, -1.0, 0.0, 0.0, -1.0, 0.0, 0.0, -1.0, 0.0, 0.0, -1.0, 0.0, 0.0, -1.0, 0.0, 0.0, -1.0, 0.0, 0.0, -1.0, 0.0, 0.0, -1.0, 0.0, 0.0, -1.0, 0.0, 0.0, -1.0, 0.0, 0.0, -1.0, 0.0, 0.0, -1.0, 0.0, 0.0, -1.0, 0.0, 0.0, -1.0, 0.0, 0.0, -1.0, 0.0, 0.0, -1.0, 0.0, 0.0, -1.0, 0.0, 0.0, -1.0, 0.0, 0.0, -1.0, 0.0, 0.0, -1.0, 0.0, 0.0, -1.0, 0.0, 0.0, -1.0, 0.0, 0.0, -1.0, 0.0, 0.0, -1.0, 0.0, 0.0, -1.0, 0.0, 0.0, -1.0, 0.0, 0.0, -1.0, 0.0, 0.0, -1.0, 0.0, 0.0, -1.0, 0.0, 0.0, -1.0, 0.0, 0.0, -1.0, 0.0, 0.0, -1.0, 0.0, 0.0, -1.0, 0.0, 0.0, -1.0, 0.0, 0.0, -1.0, 0.0, 0.0, -1.0, 0.0, 0.0, -1.0, 0.0, 0.0, -1.0, 0.0, 0.0, -1.0, 0.0, 0.0, -1.0, 0.0, 0.0, -1.0, 0.0, 0.0, -1.0, 0.0, 0.0, -1.0, 0.0, 0.0, -1.0, 0.0, 0.0, -1.0, 0.0, 0.0, -1.0, 0.0, 0.0, -1.0, 0.0, 0.0, -1.0, 0.0, 0.0, -1.0, 0.0, 0.0, -1.0, 0.0, 0.0, -1.0, 0.0, 0.0, -1.0, 0.0, 0.0, -1.0, 0.0, 0.0, -1.0, 0.0, 0.0, -1.0, 0.0, 0.0, -1.0, 0.0, 0.0, -1.0, 0.0, 0.0, -1.0, 0.0, 0.0, -1.0, 0.0, 0.0, -1.0, 0.0, 0.0, -1.0, 0.0, 0.0, -1.0, 0.0, 0.0, -1.0, 0.0, 0.0, -1.0, 0.0, -1.0, 0.0, 0.0, -1.0, 0.0, 0.0, -1.0, 0.0, 0.0, -1.0, 0.0, 0.0, -1.0, 0.0, 0.0, -1.0, 0.0, 0.0, -1.0, 0.0, 0.0, -1.0, 0.0, 0.0, -1.0, 0.0, 0.0, -1.0, 0.0, 0.0, -1.0, 0.0, 0.0, -1.0, 0.0, 0.0, -1.0, 0.0, 0.0, -1.0, 0.0, 0.0, -1.0, 0.0, 0.0, -1.0, 0.0, 0.0, -1.0, 0.0, 0.0, -1.0, 0.0, 0.0, -1.0, 0.0, 0.0, -1.0, 0.0, 0.0, -1.0, 0.0, 0.0, -1.0, 0.0, 0.0, -1.0, 0.0, 0.0, -1.0, 0.0, 0.0, -1.0, 0.0, 0.0, -1.0, 0.0, 0.0, -1.0, 0.0, 0.0, -1.0, 0.0, 0.0, -1.0, 0.0, 0.0, -1.0, 0.0, 0.0, -1.0, 0.0, 0.0, -1.0, 0.0, 0.0, -1.0, 0.0, 0.0, -1.0, 0.0, 0.0, -1.0, 0.0, 0.0, -1.0, 0.0, 0.0, -1.0, 0.0, 0.0, -1.0, 0.0, 0.0, -1.0, 0.0, 0.0, -1.0, 0.0, 0.0, -1.0, 0.0, 0.0, -1.0, 0.0, 0.0, -1.0, 0.0, 0.0, -1.0, 0.0, 0.0, -1.0, 0.0, 0.0, -1.0, 0.0, 0.0, -1.0, 0.0, 0.0, -1.0, 0.0, 0.0, -1.0, 0.0, 0.0, -1.0, 0.0, 0.0, -1.0, 0.0, 0.0, -1.0, 0.0, 0.0, -1.0, 0.0, 0.0, -1.0, 0.0, 0.0, -1.0, 0.0, 0.0, -1.0, 0.0, 0.0, -1.0, 0.0, 0.0, -1.0, 0.0, 0.0, -1.0, 0.0, 0.0, -1.0, 0.0, 0.0, -1.0, 0.0, 0.0, -1.0, 0.0, 0.0, -1.0, 0.0, 0.0, -1.0, 0.0, 0.0, -1.0, 0.0, 0.0, -1.0, 0.0, 0.0, -1.0, 0.0, 0.0, -1.0, 0.0, 0.0, -1.0, 0.0, 0.0, -1.0, 0.0, 0.0, -1.0, 0.0, 0.0, -1.0, 0.0, 0.0, -1.0, 0.0, 0.0, -1.0, 0.0, 0.0, -1.0, 0.0, 0.0, -1.0, 0.0, 0.0, -1.0, 0.0, 0.0, -1.0, 0.0, 0.0, -1.0, 0.0, 0.0, -1.0, 0.0, 0.0, -1.0, 0.0, 0.0, -1.0, 0.0, 0.0, -1.0, 0.0, 0.0, -1.0, 0.0, 0.0, -1.0, 0.0, 0.0, -1.0, 0.0, 0.0, -1.0, 0.0, 0.0, -1.0, 0.0, 0.0, -1.0, 0.0, 0.0, -1.0, 0.0, 0.0, -1.0, 0.0, 0.0, -1.0, 0.0, 0.0, -1.0, 0.0, 0.0, -1.0, 0.0, 0.0, -1.0, 0.0, 0.0, -1.0, 0.0, 0.0, -1.0, 0.0, 0.0, -1.0, 0.0, 0.0, -1.0, 0.0, 0.0, -1.0, 0.0, 0.0, -1.0, 0.0, 0.0, -1.0, 0.0, 0.0, -1.0, 0.0, 0.0, -1.0, 0.0, 0.0, -1.0, 0.0, 0.0, -1.0, 0.0, 0.0, -1.0, 0.0, 0.0, -1.0, 0.0, 0.0, -1.0, 0.0, 0.0, -1.0, 0.0, 0.0, -1.0, 0.0, 0.0, -1.0, 0.0, 0.0, -1.0, 0.0, 0.0, -1.0, 0.0, 0.0, -1.0, 0.0, 0.0, -1.0, 0.0, 0.0, -1.0, 0.0, 0.0, -1.0, 0.0, 0.0, -1.0, 0.0, 0.0, -1.0, 0.0, 0.0, -1.0, 0.0, 0.0, -1.0, 0.0, 0.0, -1.0, 0.0, 0.0, -1.0, 0.0, 0.0, -1.0, 0.0, 0.0, -1.0, 0.0, 0.0, -1.0, 0.0, 0.0, -1.0, 0.0, 0.0, -1.0, 0.0, 0.0, -1.0, 0.0, 0.0, -1.0, 0.0, 0.0, -1.0, 0.0, 0.0, -1.0, 0.0, 0.0, -1.0, 0.0, 0.0, -1.0, 0.0, 0.0, -1.0, 0.0, 0.0, -1.0, 0.0, 0.0, -1.0, 0.0, 0.0, -1.0, 0.0, 0.0, -1.0, 0.0, 0.0, -1.0, 0.0, 0.0, -1.0, 0.0, 0.0, -1.0, 0.0, 0.0, -1.0, 0.0, 0.0, -1.0, 0.0, 0.0, -1.0, 0.0, 0.0, -1.0, 0.0, 0.0, -1.0, 0.0, 0.0, -1.0, 0.0, 0.0, -1.0, 0.0, 0.0, -1.0, 0.0, 0.0, -1.0, 0.0, 0.0, -1.0, 0.0, 0.0, -1.0, 0.0, 0.0, -1.0, 0.0, 0.0, -1.0, 0.0, 0.0, -1.0, 0.0, 0.0, -1.0, 0.0, 0.0, -1.0, 0.0, 0.0, -1.0, 0.0, 0.0, -1.0, 0.0, 0.0, -1.0, 0.0, 0.0, -1.0, 0.0, 0.0, -1.0, 0.0, 0.0, -1.0, 0.0, 0.0, -1.0, 0.0, 0.0, -1.0, 0.0, 0.0, -1.0, 0.0, 0.0, -1.0, 0.0, 0.0, -1.0, 0.0, 0.0, -1.0, 0.0, 0.0, -1.0, 0.0, 0.0, -1.0, 0.0, 0.0, -1.0, 0.0, 0.0, -1.0, 0.0, 0.0, -1.0, 0.0, 0.0, -1.0, 0.0, 0.0, -1.0, 0.0, 0.0, -1.0, 0.0, 0.0, -1.0, 0.0, 0.0, 1.0, 0.0, 0.0, 1.0, 0.0, 0.0, 1.0, 0.0, 0.0, 1.0, 0.0, 0.0, 1.0, 0.0, 0.0, 1.0, 0.0, 0.0, 1.0, 0.0, 0.0, 1.0, 0.0, 0.0, 1.0, 0.0, 0.0, 1.0, 0.0, 0.0, 1.0, 0.0, 0.0, 1.0, 0.0, 0.0, 1.0, 0.0, 0.0, 1.0, 0.0, 0.0, 1.0, 0.0, 0.0, 1.0, 0.0, 0.0, 1.0, 0.0, 0.0, 1.0, 0.0, 0.0, 1.0, 0.0, 0.0, 1.0, 0.0, 0.0, 1.0, 0.0, 0.0, 1.0, 0.0, 0.0, 1.0, 0.0, 0.0, 1.0, 0.0, 0.0, 1.0, 0.0, 0.0, 1.0, 0.0, 0.0, 1.0, 0.0, 0.0, 1.0, 0.0, 0.0, 1.0, 0.0, 0.0, 1.0, 0.0, 0.0, 1.0, 0.0, 0.0, 1.0, 0.0, 0.0, 1.0, 0.0, 0.0, 1.0, 0.0, 0.0, 1.0, 0.0, 0.0, 1.0, 0.0, 0.0, 1.0, 0.0, 0.0, 1.0, 0.0, 0.0, 1.0, 0.0, 0.0, 1.0, 0.0, 0.0, 1.0, 0.0, 0.0, 1.0, 0.0, 0.0, 1.0, 0.0, 0.0, 1.0, 0.0, 0.0, 1.0, 0.0, 0.0, 1.0, 0.0, 0.0, 1.0, 0.0, 0.0, 1.0, 0.0, 0.0, 1.0, 0.0, 0.0, 1.0, 0.0, 0.0, 1.0, 0.0, 0.0, 1.0, 0.0, 0.0, 1.0, 0.0, 0.0, 1.0, 0.0, 0.0, 1.0, 0.0, 0.0, 1.0, 0.0, 0.0, 1.0, 0.0, 0.0, 1.0, 0.0, 0.0, 1.0, 0.0, 0.0, 1.0, 0.0, 0.0, 1.0, 0.0, 0.0, 1.0, 0.0, 0.0, 1.0, 0.0, 0.0, 1.0, 0.0, 0.0, 1.0, 0.0, 0.0, 1.0, 0.0, 0.0, 1.0, 0.0, 0.0, 1.0, 0.0, 0.0, 1.0, 0.0, 0.0, 1.0, 0.0, 0.0, 1.0, 0.0, 0.0, 1.0, 0.0, 0.0, 1.0, 0.0, 0.0, 1.0, 0.0, 0.0, 1.0, 0.0, 0.0, 1.0, 0.0, 0.0, 1.0, 0.0, 0.0, 1.0, 0.0, 0.0, 1.0, 0.0, 0.0, 1.0, 0.0, 0.0, 1.0, 0.0, 0.0, 1.0, 0.0, 0.0, 1.0, 0.0, 0.0, 1.0, 0.0, 0.0, 1.0, 0.0, 0.0, 1.0, 0.0, 0.0, 1.0, 0.0, 0.0, 1.0, 0.0, 0.0, 1.0, 0.0, 0.0, 1.0, 0.0, 0.0, 1.0, 0.0, 0.0, 1.0, 0.0, 0.0, 1.0, 0.0, 0.0, 1.0, 0.0, 0.0, 1.0, 0.0, 0.0, 1.0, 0.0, 0.0, 1.0, 0.0, 0.0, 1.0, 0.0, 0.0, 1.0, 0.0, 0.0, 1.0, 0.0, 0.0, 1.0, 0.0, 0.0, 1.0, 0.0, 0.0, 1.0, 0.0, 0.0, 1.0, 0.0, 0.0, 1.0, 0.0, 0.0, 1.0, 0.0, 0.0, 1.0, 0.0, 0.0, 1.0, 0.0])] * 3)])
arm_armature = bpy.data.armatures.new('Armature')  # bones are not reproduced

# ---- objects
ob_armature = bpy.data.objects.new('Armature', arm_armature)
ob_disconnectcharacter = bpy.data.objects.new('DisconnectCharacter', me_disconnectcharacter)
ob_lamp = bpy.data.objects.new('Lamp', light_lamp)
ob_camera = bpy.data.objects.new('Camera', cam_camera)

# ---- transforms, parenting, visibility, modifiers, constraints
ob_armature.location = (-0.005357, -0.1402, 1.429)
ob_armature.show_in_front = True
ob_armature.lineart.crease_threshold = 0.0
ob_disconnectcharacter.parent = ob_armature
ob_disconnectcharacter.matrix_parent_inverse = Matrix(((1.0, 0.0, 0.0, 0.005357), (0.0, 1.0, 0.0, 0.1402), (0.0, 0.0, 1.0, -1.429), (0.0, 0.0, 0.0, 1.0)))
ob_disconnectcharacter.location = (0.0, 0.0, 0.0)
ob_disconnectcharacter.rotation_euler = (1.571, -0.0, 0.0)
ob_disconnectcharacter.scale = (0.1, 0.1, 0.1)
ob_disconnectcharacter.lineart.crease_threshold = 0.0
_vg = ob_disconnectcharacter.vertex_groups.new(name='Spine')
_vg = ob_disconnectcharacter.vertex_groups.new(name='Neck')
_vg = ob_disconnectcharacter.vertex_groups.new(name='Head')
_vg.add([22, 23, 24, 25, 47, 48, 49, 50, 58, 59, 60, 61, 62, 63, 64, 65, 66, 67, 68, 69, 70, 71, 72, 73, 81, 82, 83, 84, 116, 117, 118, 119, 132, 133, 134, 135, 136, 137, 138, 139, 140, 141, 142, 143, 144, 145, 146, 147, 148, 149, 150, 151, 156, 157, 158, 159, 160, 161, 162, 163, 262, 263, 264, 265, 318, 319, 320, 321, 322, 323, 324, 325, 326, 327, 328, 329, 330, 331, 332, 333, 334, 335, 336, 337, 386, 387, 388, 389, 390, 391, 392, 393, 394, 395, 396, 397, 398, 399, 400, 401], 1.0, 'REPLACE')
_vg = ob_disconnectcharacter.vertex_groups.new(name='Left Leg')
_vg.add([51, 52, 53, 54, 55, 56, 57, 85, 86, 87, 88, 89, 90, 91, 92, 93, 164, 165, 166, 167, 190, 191, 192, 193, 194, 243, 244, 245, 246, 247, 248, 270, 271, 272, 273, 342, 343, 344, 345], 1.0, 'REPLACE')
_vg = ob_disconnectcharacter.vertex_groups.new(name='Right Leg')
_vg.add([26, 27, 28, 29, 30, 31, 32, 33, 34, 74, 75, 76, 77, 78, 79, 80, 152, 153, 154, 155, 185, 186, 187, 188, 189, 237, 238, 239, 240, 241, 242, 266, 267, 268, 269, 338, 339, 340, 341], 1.0, 'REPLACE')
_vg = ob_disconnectcharacter.vertex_groups.new(name='Left Arm')
_vg.add([120, 121, 122, 123, 124, 125, 126, 127, 128, 129, 130, 131, 195, 196, 197, 198, 199, 208, 209, 210, 211, 212, 213, 214, 215, 224, 225, 226, 227, 228, 229, 230, 231, 249, 250, 251, 252, 253, 287, 292, 293, 294, 295, 306, 307, 308, 309, 311, 315, 316, 317, 366, 367, 368, 369, 371, 375, 376, 377, 382, 383, 384, 385, 402, 403, 404], 1.0, 'REPLACE')
_vg = ob_disconnectcharacter.vertex_groups.new(name='Right Arm')
_vg.add([0, 1, 2, 3, 4, 5, 6, 7, 8, 9, 10, 11, 180, 181, 182, 183, 184, 200, 201, 202, 203, 204, 205, 206, 207, 216, 217, 218, 219, 220, 221, 222, 223, 232, 233, 234, 235, 236, 284, 285, 288, 289, 290, 302, 303, 304, 305, 310, 312, 313, 314, 362, 363, 364, 365, 370, 372, 373, 374, 378, 379, 380, 381], 1.0, 'REPLACE')
_m = ob_disconnectcharacter.modifiers.new('Armature', 'ARMATURE')
_m.object = ob_armature
ob_lamp.location = (4.076, 1.005, 5.904)
ob_lamp.rotation_euler = (0.6503, 0.05522, 1.866)
ob_lamp.lock_rotations_4d = False
ob_lamp.empty_display_type = 'ARROWS'
ob_lamp.color = (0.0, 0.0, 0.0, 0.0)
ob_lamp.lineart.crease_threshold = 0.0
ob_camera.location = (7.481, -6.508, 5.344)
ob_camera.rotation_euler = (1.109, 0.0, 0.8149)
ob_camera.lock_rotations_4d = False
ob_camera.empty_display_type = 'ARROWS'
ob_camera.color = (0.0, 0.0, 0.0, 0.0)
ob_camera.display_type = 'WIRE'
ob_camera.lineart.crease_threshold = 0.0

# ---- collection membership
col_collection_1.objects.link(ob_armature)
col_collection_1.objects.link(ob_disconnectcharacter)
col_collection_1.objects.link(ob_lamp)
col_collection_1.objects.link(ob_camera)

# ---- scene / render settings (as saved in the file)
scene.camera = ob_camera
scene.frame_start = 1; scene.frame_end = 51; scene.frame_set(7)
scene.render.engine = 'BLENDER_EEVEE_NEXT'
scene.render.resolution_percentage = 50
scene.render.dither_intensity = 0.0
scene.cycles.use_denoising = False
scene.cycles.samples = 128
scene.cycles.sampling_pattern = 'TABULATED_SOBOL'
scene.cycles.light_sampling_threshold = 0.0
scene.cycles.use_adaptive_sampling = False
scene.cycles.use_light_tree = False
scene.cycles.blur_glossy = 0.0
scene.cycles.sample_clamp_indirect = 0.0
scene.view_settings.view_transform = 'Standard'
bpy.context.view_layer.update()
